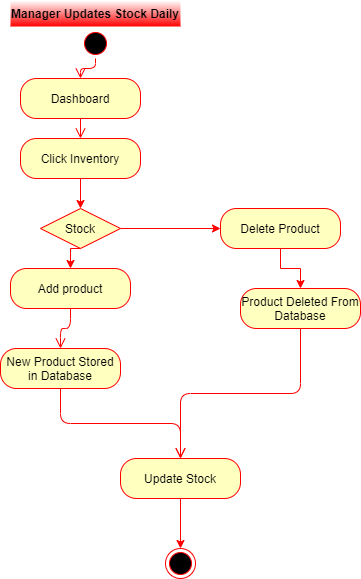

The diagram above was exported from draw.io. Its source (the exported page's mxGraphModel, read from the mxfile embedded in the PNG):
<mxGraphModel dx="1422" dy="745" grid="1" gridSize="10" guides="1" tooltips="1" connect="1" arrows="1" fold="1" page="1" pageScale="1" pageWidth="850" pageHeight="1100" math="0" shadow="0">
  <root>
    <mxCell id="rqtOYu2G-9H8MkQA2dFL-0" />
    <mxCell id="rqtOYu2G-9H8MkQA2dFL-1" parent="rqtOYu2G-9H8MkQA2dFL-0" />
    <mxCell id="rqtOYu2G-9H8MkQA2dFL-2" value="Manager Updates Stock Daily" style="text;align=center;fontStyle=1;verticalAlign=middle;spacingLeft=3;spacingRight=3;strokeColor=none;rotatable=0;points=[[0,0.5],[1,0.5]];portConstraint=eastwest;fillColor=#FFFFFF;gradientColor=#FF0000;" parent="rqtOYu2G-9H8MkQA2dFL-1" vertex="1">
      <mxGeometry x="280" y="450" width="170" height="26" as="geometry" />
    </mxCell>
    <mxCell id="rqtOYu2G-9H8MkQA2dFL-3" value="" style="ellipse;html=1;shape=startState;fillColor=#000000;strokeColor=#ff0000;" parent="rqtOYu2G-9H8MkQA2dFL-1" vertex="1">
      <mxGeometry x="350" y="478" width="30" height="30" as="geometry" />
    </mxCell>
    <mxCell id="rqtOYu2G-9H8MkQA2dFL-4" value="" style="edgeStyle=orthogonalEdgeStyle;html=1;verticalAlign=bottom;endArrow=open;endSize=8;strokeColor=#ff0000;entryX=0.5;entryY=0;entryDx=0;entryDy=0;" parent="rqtOYu2G-9H8MkQA2dFL-1" source="rqtOYu2G-9H8MkQA2dFL-3" target="rqtOYu2G-9H8MkQA2dFL-5" edge="1">
      <mxGeometry relative="1" as="geometry">
        <mxPoint x="365" y="528" as="targetPoint" />
      </mxGeometry>
    </mxCell>
    <mxCell id="rqtOYu2G-9H8MkQA2dFL-5" value="Dashboard" style="rounded=1;whiteSpace=wrap;html=1;arcSize=40;fontColor=#000000;fillColor=#ffffc0;strokeColor=#ff0000;" parent="rqtOYu2G-9H8MkQA2dFL-1" vertex="1">
      <mxGeometry x="290" y="528" width="120" height="40" as="geometry" />
    </mxCell>
    <mxCell id="rqtOYu2G-9H8MkQA2dFL-6" value="" style="edgeStyle=orthogonalEdgeStyle;html=1;verticalAlign=bottom;endArrow=open;endSize=8;strokeColor=#ff0000;" parent="rqtOYu2G-9H8MkQA2dFL-1" source="rqtOYu2G-9H8MkQA2dFL-5" target="rqtOYu2G-9H8MkQA2dFL-8" edge="1">
      <mxGeometry relative="1" as="geometry">
        <mxPoint x="350" y="608" as="targetPoint" />
      </mxGeometry>
    </mxCell>
    <mxCell id="rqtOYu2G-9H8MkQA2dFL-7" style="edgeStyle=orthogonalEdgeStyle;rounded=0;orthogonalLoop=1;jettySize=auto;html=1;exitX=0.5;exitY=1;exitDx=0;exitDy=0;entryX=0.5;entryY=0;entryDx=0;entryDy=0;strokeColor=#FF0000;" parent="rqtOYu2G-9H8MkQA2dFL-1" source="rqtOYu2G-9H8MkQA2dFL-8" target="rqtOYu2G-9H8MkQA2dFL-11" edge="1">
      <mxGeometry relative="1" as="geometry" />
    </mxCell>
    <mxCell id="rqtOYu2G-9H8MkQA2dFL-8" value="Click Inventory" style="rounded=1;whiteSpace=wrap;html=1;arcSize=40;fontColor=#000000;fillColor=#ffffc0;strokeColor=#ff0000;" parent="rqtOYu2G-9H8MkQA2dFL-1" vertex="1">
      <mxGeometry x="290" y="588" width="120" height="40" as="geometry" />
    </mxCell>
    <mxCell id="rqtOYu2G-9H8MkQA2dFL-9" style="edgeStyle=orthogonalEdgeStyle;rounded=0;orthogonalLoop=1;jettySize=auto;html=1;exitX=0.5;exitY=1;exitDx=0;exitDy=0;entryX=0.5;entryY=0;entryDx=0;entryDy=0;strokeColor=#FF0000;" parent="rqtOYu2G-9H8MkQA2dFL-1" source="rqtOYu2G-9H8MkQA2dFL-11" target="rqtOYu2G-9H8MkQA2dFL-12" edge="1">
      <mxGeometry relative="1" as="geometry" />
    </mxCell>
    <mxCell id="rqtOYu2G-9H8MkQA2dFL-10" style="edgeStyle=orthogonalEdgeStyle;rounded=0;orthogonalLoop=1;jettySize=auto;html=1;exitX=1;exitY=0.5;exitDx=0;exitDy=0;strokeColor=#FF0000;" parent="rqtOYu2G-9H8MkQA2dFL-1" source="rqtOYu2G-9H8MkQA2dFL-11" target="rqtOYu2G-9H8MkQA2dFL-15" edge="1">
      <mxGeometry relative="1" as="geometry">
        <mxPoint x="490" y="688" as="targetPoint" />
      </mxGeometry>
    </mxCell>
    <mxCell id="rqtOYu2G-9H8MkQA2dFL-11" value="Stock" style="rhombus;whiteSpace=wrap;html=1;fillColor=#ffffc0;strokeColor=#ff0000;" parent="rqtOYu2G-9H8MkQA2dFL-1" vertex="1">
      <mxGeometry x="310" y="658" width="80" height="40" as="geometry" />
    </mxCell>
    <mxCell id="rqtOYu2G-9H8MkQA2dFL-12" value="Add product" style="rounded=1;whiteSpace=wrap;html=1;arcSize=40;fontColor=#000000;fillColor=#ffffc0;strokeColor=#ff0000;" parent="rqtOYu2G-9H8MkQA2dFL-1" vertex="1">
      <mxGeometry x="280" y="718" width="120" height="40" as="geometry" />
    </mxCell>
    <mxCell id="rqtOYu2G-9H8MkQA2dFL-13" value="" style="edgeStyle=orthogonalEdgeStyle;html=1;verticalAlign=bottom;endArrow=open;endSize=8;strokeColor=#ff0000;entryX=0.5;entryY=0;entryDx=0;entryDy=0;" parent="rqtOYu2G-9H8MkQA2dFL-1" source="rqtOYu2G-9H8MkQA2dFL-12" target="rqtOYu2G-9H8MkQA2dFL-16" edge="1">
      <mxGeometry relative="1" as="geometry">
        <mxPoint x="340" y="838" as="targetPoint" />
      </mxGeometry>
    </mxCell>
    <mxCell id="rqtOYu2G-9H8MkQA2dFL-14" style="edgeStyle=orthogonalEdgeStyle;rounded=0;orthogonalLoop=1;jettySize=auto;html=1;exitX=0.5;exitY=1;exitDx=0;exitDy=0;strokeColor=#FF0000;" parent="rqtOYu2G-9H8MkQA2dFL-1" source="rqtOYu2G-9H8MkQA2dFL-15" target="rqtOYu2G-9H8MkQA2dFL-18" edge="1">
      <mxGeometry relative="1" as="geometry" />
    </mxCell>
    <mxCell id="rqtOYu2G-9H8MkQA2dFL-15" value="Delete Product" style="rounded=1;whiteSpace=wrap;html=1;arcSize=40;fontColor=#000000;fillColor=#ffffc0;strokeColor=#ff0000;" parent="rqtOYu2G-9H8MkQA2dFL-1" vertex="1">
      <mxGeometry x="490" y="658" width="120" height="40" as="geometry" />
    </mxCell>
    <mxCell id="rqtOYu2G-9H8MkQA2dFL-16" value="New Product Stored in Database" style="rounded=1;whiteSpace=wrap;html=1;arcSize=40;fontColor=#000000;fillColor=#ffffc0;strokeColor=#ff0000;" parent="rqtOYu2G-9H8MkQA2dFL-1" vertex="1">
      <mxGeometry x="270" y="798" width="120" height="40" as="geometry" />
    </mxCell>
    <mxCell id="rqtOYu2G-9H8MkQA2dFL-17" value="" style="edgeStyle=orthogonalEdgeStyle;html=1;verticalAlign=bottom;endArrow=open;endSize=8;strokeColor=#ff0000;" parent="rqtOYu2G-9H8MkQA2dFL-1" source="rqtOYu2G-9H8MkQA2dFL-16" target="rqtOYu2G-9H8MkQA2dFL-21" edge="1">
      <mxGeometry relative="1" as="geometry">
        <mxPoint x="462" y="880.99" as="targetPoint" />
      </mxGeometry>
    </mxCell>
    <mxCell id="rqtOYu2G-9H8MkQA2dFL-18" value="Product Deleted From Database" style="rounded=1;whiteSpace=wrap;html=1;arcSize=40;fontColor=#000000;fillColor=#ffffc0;strokeColor=#ff0000;" parent="rqtOYu2G-9H8MkQA2dFL-1" vertex="1">
      <mxGeometry x="510" y="738" width="120" height="40" as="geometry" />
    </mxCell>
    <mxCell id="rqtOYu2G-9H8MkQA2dFL-19" value="" style="edgeStyle=orthogonalEdgeStyle;html=1;verticalAlign=bottom;endArrow=open;endSize=8;strokeColor=#ff0000;" parent="rqtOYu2G-9H8MkQA2dFL-1" source="rqtOYu2G-9H8MkQA2dFL-18" target="rqtOYu2G-9H8MkQA2dFL-21" edge="1">
      <mxGeometry relative="1" as="geometry">
        <mxPoint x="482" y="883.99" as="targetPoint" />
      </mxGeometry>
    </mxCell>
    <mxCell id="rqtOYu2G-9H8MkQA2dFL-20" style="edgeStyle=orthogonalEdgeStyle;rounded=0;orthogonalLoop=1;jettySize=auto;html=1;exitX=0.5;exitY=1;exitDx=0;exitDy=0;strokeColor=#FF0000;" parent="rqtOYu2G-9H8MkQA2dFL-1" source="rqtOYu2G-9H8MkQA2dFL-21" target="rqtOYu2G-9H8MkQA2dFL-22" edge="1">
      <mxGeometry relative="1" as="geometry" />
    </mxCell>
    <mxCell id="rqtOYu2G-9H8MkQA2dFL-21" value="Update Stock" style="rounded=1;whiteSpace=wrap;html=1;arcSize=40;fontColor=#000000;fillColor=#ffffc0;strokeColor=#ff0000;" parent="rqtOYu2G-9H8MkQA2dFL-1" vertex="1">
      <mxGeometry x="390" y="908" width="120" height="40" as="geometry" />
    </mxCell>
    <mxCell id="rqtOYu2G-9H8MkQA2dFL-22" value="" style="ellipse;html=1;shape=endState;fillColor=#000000;strokeColor=#ff0000;" parent="rqtOYu2G-9H8MkQA2dFL-1" vertex="1">
      <mxGeometry x="435" y="998" width="30" height="30" as="geometry" />
    </mxCell>
  </root>
</mxGraphModel>